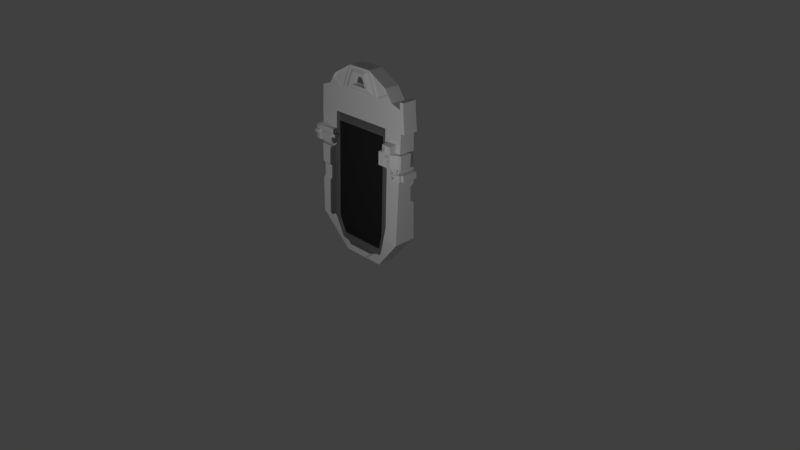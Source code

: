# Source: Phone.blend  (saved by Blender 2.78.0; exported with 4.5.12 LTS)
import bpy
from mathutils import Matrix  # noqa: F401  (used for matrix-valued properties, if any)

bpy.ops.wm.read_factory_settings(use_empty=True)
scene = bpy.context.scene
scene.name = 'Scene'

# ---- collections
col_collection_1 = bpy.data.collections.new('Collection 1'); scene.collection.children.link(col_collection_1)

# ---- materials (node trees are filled in below, after node groups)
mat_material_004 = bpy.data.materials.new('Material.004')
mat_material_004.alpha_threshold = 0.0
mat_material_004.use_transparent_shadow = False
mat_material_004.roughness = 0.5
mat_material_005 = bpy.data.materials.new('Material.005')
mat_material_005.alpha_threshold = 0.0
mat_material_005.use_transparent_shadow = False
mat_material_005.diffuse_color = (0.1626, 0.1626, 0.1626, 1.0)
mat_material_005.roughness = 0.5
mat_material_006 = bpy.data.materials.new('Material.006')
mat_material_006.alpha_threshold = 0.0
mat_material_006.use_transparent_shadow = False
mat_material_006.diffuse_color = (0.05222, 0.05222, 0.05222, 1.0)
mat_material_006.roughness = 0.5
mat_material_001 = bpy.data.materials.new('Material.001')
mat_material_001.alpha_threshold = 0.0
mat_material_001.use_transparent_shadow = False
mat_material_001.roughness = 0.5
mat_material_002 = bpy.data.materials.new('Material.002')
mat_material_002.alpha_threshold = 0.0
mat_material_002.use_transparent_shadow = False
mat_material_002.diffuse_color = (0.02365, 0.02365, 0.02365, 1.0)
mat_material_002.roughness = 0.5
mat_material_003 = bpy.data.materials.new('Material.003')
mat_material_003.alpha_threshold = 0.0
mat_material_003.use_transparent_shadow = False
mat_material_003.diffuse_color = (0.1734, 0.1734, 0.1734, 1.0)
mat_material_003.roughness = 0.5

# ---- material node trees

# ---- world
world_world = bpy.data.worlds.new('World'); scene.world = world_world
world_world.color = (0.05088, 0.05088, 0.05088)
world_world.use_sun_shadow = False
world_world.sun_shadow_jitter_overblur = 0.0
world_world.cycles.sampling_method = 'MANUAL'

# ---- cameras
cam_camera = bpy.data.cameras.new('Camera')
cam_camera.clip_end = 100.0
cam_camera.lens = 35.0
cam_camera.sensor_width = 32.0
cam_camera.sensor_height = 18.0
cam_camera.ortho_scale = 7.314
cam_camera.dof.focus_distance = 0.0
cam_camera.dof.aperture_fstop = 128.0

# ---- lights
light_lamp = bpy.data.lights.new('Lamp', 'POINT')
light_lamp.transmission_factor = 0.0
light_lamp.cutoff_distance = 30.0
light_lamp.energy = 100.0
light_lamp.shadow_buffer_clip_start = 1.001
light_lamp.shadow_soft_size = 0.1
light_lamp.shadow_maximum_resolution = 0.006
light_lamp.use_absolute_resolution = True

# ---- meshes
me_cube_001 = bpy.data.meshes.new('Cube.001')
me_cube_001.from_pydata([(0.4377, 0.1, 1.846), (0.5474, 0.1, 2.175), (0.4377, -0.1, 1.846), (0.5474, -0.1, 2.175), (-0.4377, -0.1, 1.846), (-0.5474, -0.1, 2.175), (-0.4377, 0.1, 1.846), (-0.5474, 0.1, 2.175), (0.1625, -0.1, 2.477), (-0.1625, -0.1, 2.477), (0.1625, 0.1, 2.477), (-0.1625, 0.1, 2.477), (0.4431, 0.1, 2.324), (0.4431, -0.1, 2.324), (-0.4431, -0.1, 2.324), (-0.4431, 0.1, 2.324), (0.3966, 0.03796, 1.846), (0.3966, -0.03796, 1.846), (-0.3966, -0.03796, 1.846), (-0.3966, 0.03796, 1.846), (0.3966, 0.03796, 0.8208), (0.3966, -0.03796, 0.8208), (-0.3966, -0.03796, 0.8208), (-0.3966, 0.03796, 0.8208), (0.4952, -0.1, 2.249), (0.3001, -0.1, 2.161), (0.3001, 0.1, 2.161), (0.4952, 0.1, 2.249), (-0.4952, -0.1, 2.249), (-0.4952, 0.1, 2.249), (-0.3001, 0.1, 2.161), (-0.3001, -0.1, 2.161), (0.132, -0.1, 2.447), (-0.132, -0.1, 2.447), (0.2437, -0.1, 2.191), (-0.2437, -0.1, 2.191), (0.09649, -0.1242, 2.412), (-0.09649, -0.1242, 2.412), (0.1782, -0.1242, 2.225), (-0.1782, -0.1242, 2.225), (0.06686, -0.1242, 2.384), (-0.06686, -0.1242, 2.384), (0.1235, -0.1242, 2.254), (-0.1235, -0.1242, 2.254), (0.05472, -0.04333, 2.372), (-0.05472, -0.04333, 2.372), (0.101, -0.04333, 2.266), (-0.101, -0.04333, 2.266), (0.03485, -0.08905, 2.353), (-0.03485, -0.08905, 2.353), (0.06436, -0.08905, 2.285), (-0.06436, -0.08905, 2.285), (0.2119, -0.08568, 2.431), (0.4187, -0.08568, 2.318), (-0.2119, -0.08568, 2.431), (-0.4187, -0.08568, 2.318), (0.4571, -0.08568, 2.263), (-0.4571, -0.08568, 2.263), (0.3133, -0.08568, 2.198), (-0.3133, -0.08568, 2.198)], [], [(4, 5, 7, 6), (0, 2, 17, 16), (2, 0, 1, 3), (9, 11, 15, 14), (9, 8, 10, 11), (8, 13, 12, 10), (8, 25, 58, 52), (27, 26, 10, 12), (29, 28, 14, 15), (24, 27, 12, 13), (26, 30, 11, 10), (9, 31, 35, 33), (30, 29, 15, 11), (31, 9, 54, 59), (19, 16, 20, 23), (4, 6, 19, 18), (6, 0, 16, 19), (2, 4, 18, 17), (22, 23, 20, 21), (17, 18, 22, 21), (18, 19, 23, 22), (16, 17, 21, 20), (5, 4, 31, 28), (6, 7, 29, 30), (4, 2, 25, 31), (0, 6, 30, 26), (3, 1, 27, 24), (7, 5, 28, 29), (1, 0, 26, 27), (2, 3, 24, 25), (33, 35, 39, 37), (25, 8, 32, 34), (8, 9, 33, 32), (31, 25, 34, 35), (39, 38, 42, 43), (32, 33, 37, 36), (35, 34, 38, 39), (34, 32, 36, 38), (41, 43, 47, 45), (38, 36, 40, 42), (37, 39, 43, 41), (36, 37, 41, 40), (44, 45, 49, 48), (40, 41, 45, 44), (43, 42, 46, 47), (42, 40, 44, 46), (51, 50, 48, 49), (47, 46, 50, 51), (46, 44, 48, 50), (45, 47, 51, 49), (58, 56, 53, 52), (57, 59, 54, 55), (28, 31, 59, 57), (9, 14, 55, 54), (25, 24, 56, 58), (13, 8, 52, 53), (14, 28, 57, 55), (24, 13, 53, 56)])
me_cube_001.polygons.foreach_set('material_index', [0, 0, 0, 0, 0, 0, 0, 0, 0, 0, 0, 0, 0, 0, 2, 0, 0, 0, 0, 2, 2, 2, 0, 0, 0, 0, 0, 0, 0, 0, 0, 0, 0, 0, 0, 0, 0, 0, 0, 0, 0, 0, 0, 0, 0, 0, 1, 0, 0, 0, 0, 0, 0, 0, 0, 0, 0, 0])
_uv = me_cube_001.uv_layers.new(name='UVMap')
_uv.uv.foreach_set('vector', [0.2362, 0.4807, 0.2317, 0.6941, 0.1046, 0.6922, 0.1091, 0.4788, -0.1539, 0.4788, -0.02697, 0.4788, -0.06636, 0.5042, -0.1146, 0.5042, 0.1046, 0.7658, -0.02244, 0.7677, -0.02697, 0.5543, 0.1001, 0.5524, 0.9826, 0.01923, 0.8561, 0.01923, 0.8671, -0.1539, 0.9937, -0.1539, 0.9826, 0.01923, 0.9826, 0.2199, 0.8561, 0.2199, 0.8561, 0.01923, 0.9826, 0.2199, 0.9937, 0.3931, 0.8671, 0.3931, 0.8561, 0.2199, 0.7527, 0.9164, 0.9533, 1.001, 0.9293, 1.009, 0.7814, 0.9468, 0.4958, 0.5104, 0.5519, 0.6308, 0.3511, 0.7157, 0.4485, 0.5425, 0.1069, 0.729, 0.2339, 0.7309, 0.2362, 0.7677, 0.1091, 0.7658, 0.1024, 0.5156, -0.0247, 0.5175, -0.02244, 0.4807, 0.1046, 0.4788, 0.5519, 0.6308, 0.5519, 1.001, 0.3511, 0.9164, 0.3511, 0.7157, 0.7527, 0.7157, 0.9533, 0.6308, 0.9345, 0.6656, 0.7716, 0.7346, 0.5519, 1.001, 0.4958, 1.122, 0.4485, 1.09, 0.3511, 0.9164, 0.9533, 0.6308, 0.7527, 0.7157, 0.7814, 0.6853, 0.9293, 0.6227, -0.1539, -0.1539, 0.3511, -0.1539, 0.3511, 0.4788, -0.1539, 0.4788, -0.02697, 1.019, -0.1539, 1.019, -0.1146, 0.9937, -0.06636, 0.9937, -0.1539, 1.019, -0.1539, 0.4788, -0.1146, 0.5042, -0.1146, 0.9937, -0.02697, 0.4788, -0.02697, 1.019, -0.06636, 0.9937, -0.06636, 0.5042, 0.2362, 0.4788, 0.2844, 0.4788, 0.2844, 0.9683, 0.2362, 0.9683, 0.3511, -0.1539, 0.8561, -0.1539, 0.8561, 0.4782, 0.3511, 0.4782, 1.042, 0.4609, 0.9937, 0.4601, 0.9937, -0.1539, 1.042, -0.1532, 1.09, 0.4601, 1.042, 0.4609, 1.042, -0.1532, 1.09, -0.1539, 0.9446, 0.4782, 1.154, 0.5459, 0.9533, 0.6308, 0.8973, 0.5104, 0.7527, 1.086, 0.5432, 1.154, 0.4958, 1.122, 0.5519, 1.001, 1.154, 0.5459, 1.154, 1.086, 0.9533, 1.001, 0.9533, 0.6308, 0.7527, 0.5459, 0.7527, 1.086, 0.5519, 1.001, 0.5519, 0.6308, 0.1001, 0.5524, -0.02697, 0.5543, -0.0247, 0.5175, 0.1024, 0.5156, 0.1046, 0.6922, 0.2317, 0.6941, 0.2339, 0.7309, 0.1069, 0.729, 0.5432, 0.4782, 0.7527, 0.5459, 0.5519, 0.6308, 0.4958, 0.5104, 1.154, 1.086, 0.9446, 1.154, 0.8973, 1.122, 0.9533, 1.001, 0.7716, 0.7346, 0.9345, 0.6656, 0.9132, 0.7061, 0.7941, 0.7565, 0.9533, 1.001, 0.7527, 0.9164, 0.7716, 0.8975, 0.9345, 0.9665, 0.7527, 0.9164, 0.7527, 0.7157, 0.7716, 0.7346, 0.7716, 0.8975, 0.9533, 0.6308, 0.9533, 1.001, 0.9345, 0.9665, 0.9345, 0.6656, 0.9132, 0.7061, 0.9132, 0.926, 0.8949, 0.8923, 0.8949, 0.7398, 0.7716, 0.8975, 0.7716, 0.7346, 0.7941, 0.7565, 0.7941, 0.8756, 0.9345, 0.6656, 0.9345, 0.9665, 0.9132, 0.926, 0.9132, 0.7061, 0.9345, 0.9665, 0.7716, 0.8975, 0.7941, 0.8756, 0.9132, 0.926, 0.3365, 0.6312, 0.3365, 0.7173, 0.2844, 0.7064, 0.2844, 0.6359, 0.9132, 0.926, 0.7941, 0.8756, 0.8124, 0.8573, 0.8949, 0.8923, 0.7941, 0.7565, 0.9132, 0.7061, 0.8949, 0.7398, 0.8124, 0.7748, 0.7941, 0.8756, 0.7941, 0.7565, 0.8124, 0.7748, 0.8124, 0.8573, 0.09795, 0.8353, 0.09795, 0.7677, 0.1283, 0.78, 0.1283, 0.823, -0.02697, 0.8503, -0.02697, 0.7677, 0.02496, 0.7752, 0.02496, 0.8428, 0.3364, 0.4788, 0.3364, 0.6312, 0.2844, 0.6173, 0.2844, 0.4926, 0.3365, 0.7173, 0.3365, 0.8035, 0.2844, 0.7988, 0.2844, 0.7283, 0.09795, 0.7677, 0.09795, 0.8472, 0.05493, 0.8289, 0.05493, 0.7859, 0.05493, 0.7677, 0.05493, 0.8924, 0.02496, 0.8698, 0.02496, 0.7904, 0.1586, 0.7677, 0.1586, 0.8245, 0.1283, 0.8114, 0.1283, 0.7753, 0.2058, 0.8245, 0.2058, 0.7677, 0.2362, 0.7753, 0.2362, 0.8114, 0.9293, 1.009, 0.888, 1.098, 0.8531, 1.074, 0.7814, 0.9468, 0.888, 0.5339, 0.9293, 0.6227, 0.7814, 0.6853, 0.8531, 0.5576, 0.8973, 0.5104, 0.9533, 0.6308, 0.9293, 0.6227, 0.888, 0.5339, 0.7527, 0.7157, 0.85, 0.5425, 0.8531, 0.5576, 0.7814, 0.6853, 0.9533, 1.001, 0.8973, 1.122, 0.888, 1.098, 0.9293, 1.009, 0.85, 1.09, 0.7527, 0.9164, 0.7814, 0.9468, 0.8531, 1.074, 0.85, 0.5425, 0.8973, 0.5104, 0.888, 0.5339, 0.8531, 0.5576, 0.8973, 1.122, 0.85, 1.09, 0.8531, 1.074, 0.888, 1.098])
me_cube_001.materials.append(mat_material_004)
me_cube_001.materials.append(mat_material_005)
me_cube_001.materials.append(mat_material_006)
me_cube_001.use_remesh_preserve_volume = False
me_cube_001.use_remesh_preserve_attributes = False
me_cube_001.use_mirror_vertex_groups = False
me_cube_001.update()
me_cube = bpy.data.meshes.new('Cube')
me_cube.from_pydata([(-0.3, -0.1, 0.0), (-0.7, -0.1, 1.846), (-0.3, 0.1, 0.0), (-0.7, 0.1, 1.846), (0.3, -0.1, 0.0), (0.7, -0.1, 1.846), (0.3, 0.1, 0.0), (0.7, 0.1, 1.846), (-0.6617, -0.1483, 0.4176), (-0.6617, 0.1483, 0.4176), (0.6617, 0.1483, 0.4176), (0.6617, -0.1483, 0.4176), (-0.6796, -0.09708, 2.129), (-0.6796, 0.09708, 2.129), (0.6796, -0.09708, 2.129), (0.6796, 0.09708, 2.129), (-0.15, 0.1, 0.0), (-0.15, -0.1, 0.0), (0.4377, 0.1, 1.846), (0.15, -0.1, 0.0), (0.4379, 0.1483, 0.4176), (0.5474, 0.1, 2.175), (0.15, 0.1, 0.0), (0.4377, -0.1, 1.846), (0.4379, -0.1483, 0.4176), (0.5474, -0.1, 2.175), (-0.4377, -0.1, 1.846), (-0.4379, -0.1483, 0.4176), (-0.5474, -0.1, 2.175), (-0.4377, 0.1, 1.846), (-0.4379, 0.1483, 0.4176), (-0.5474, 0.1, 2.175), (0.3529, -0.1242, 0.1666), (0.3529, 0.1242, 0.1666), (-0.3529, 0.1242, 0.1666), (-0.3529, -0.1242, 0.1666), (0.4117, -0.05358, 1.784), (-0.4117, -0.05358, 1.784), (0.4119, -0.09902, 0.4409), (-0.4119, -0.09902, 0.4409), (0.3319, -0.0763, 0.2048), (-0.3319, -0.0763, 0.2048), (0.3903, -0.09111, 1.734), (-0.3903, -0.09111, 1.734), (0.3905, -0.1342, 0.4601), (-0.3905, -0.1342, 0.4601), (0.3146, -0.1126, 0.2363), (-0.3146, -0.1126, 0.2363), (-0.6934, -0.1083, 1.625), (-0.6934, 0.1083, 1.599), (0.6934, 0.1083, 1.599), (0.6934, -0.1083, 1.599), (0.4377, -0.1083, 1.599), (0.4377, 0.1083, 1.599), (-0.4377, 0.1083, 1.599), (-0.4377, -0.1083, 1.599), (0.4118, -0.06143, 1.552), (-0.4118, -0.06143, 1.552), (0.3903, -0.09855, 1.514), (-0.3903, -0.09855, 1.514), (-0.6889, 0.114, 1.431), (0.6889, 0.114, 1.431), (0.6889, -0.114, 1.431), (0.4378, -0.114, 1.431), (0.4378, 0.114, 1.431), (-0.4378, 0.114, 1.431), (-0.4378, -0.114, 1.431), (0.4118, -0.06679, 1.394), (-0.4118, -0.06679, 1.394), (0.3903, -0.1036, 1.363), (-0.3903, -0.1036, 1.363), (-0.6889, -0.114, 1.431), (-0.6889, -0.1743, 1.431), (-0.6934, -0.1686, 1.599), (0.6934, -0.1513, 1.599), (0.4377, -0.2083, 1.599), (-0.4377, -0.1686, 1.599), (0.6889, -0.157, 1.431), (0.4378, -0.214, 1.431), (-0.4378, -0.1743, 1.431), (-0.7577, -0.05655, 1.422), (-0.7627, -0.05027, 1.633), (0.7627, -0.1031, 1.607), (0.7577, -0.1093, 1.422), (-0.7577, -0.1665, 1.422), (-0.7627, -0.1603, 1.607), (0.7627, -0.1561, 1.607), (0.7577, -0.1623, 1.422), (-0.6889, -0.01405, 1.431), (-0.6934, -0.008344, 1.625), (0.6934, -0.008344, 1.599), (0.6889, -0.01405, 1.431), (-0.7577, 0.04345, 1.422), (-0.7627, 0.04973, 1.633), (0.7627, -0.003059, 1.607), (0.7577, -0.00933, 1.422), (0.5656, -0.1083, 1.599), (0.5633, -0.114, 1.431), (0.5656, -0.2083, 1.599), (0.5633, -0.214, 1.431), (0.6295, -0.1083, 1.599), (0.6261, -0.114, 1.431), (0.6295, -0.2083, 1.599), (0.6261, -0.214, 1.431), (0.5017, -0.1083, 1.599), (0.5005, -0.114, 1.431), (0.5017, -0.2083, 1.599), (0.5005, -0.214, 1.431), (0.6295, -0.1083, 1.699), (0.5656, -0.1083, 1.699), (0.6295, -0.2083, 1.699), (0.5656, -0.2083, 1.699), (0.5017, -0.1083, 1.699), (0.5017, -0.2083, 1.699), (0.6195, -0.2518, 1.574), (0.5747, -0.2518, 1.574), (0.6171, -0.2557, 1.456), (0.5732, -0.2557, 1.456), (-0.4378, -0.1112, 1.515), (-0.6911, -0.1714, 1.515), (-0.4378, -0.1714, 1.515), (-0.7602, -0.05341, 1.528), (-0.7602, -0.1634, 1.515), (-0.6922, -0.17, 1.557), (-0.7615, -0.05184, 1.58), (-0.7615, -0.1618, 1.561), (-0.4378, -0.1098, 1.557), (-0.4378, -0.17, 1.557), (-0.6911, -0.2026, 1.515), (-0.7602, -0.1946, 1.515), (-0.6922, -0.2012, 1.557), (-0.7615, -0.193, 1.561), (-0.4042, -0.1098, 1.557), (-0.4042, -0.1112, 1.515), (-0.4042, -0.17, 1.557), (-0.4042, -0.1714, 1.515), (-0.4377, -0.1083, 1.623), (-0.6934, -0.1083, 1.649), (-0.4377, -0.1686, 1.623), (-0.6934, -0.1686, 1.623), (-0.4526, -0.1566, 1.513), (-0.4526, -0.1592, 1.439), (-0.6743, -0.1592, 1.439), (-0.6763, -0.1566, 1.513), (-0.4526, -0.1554, 1.55), (-0.6773, -0.1554, 1.55), (-0.4659, -0.1735, 1.512), (-0.4659, -0.1757, 1.446), (-0.6611, -0.1757, 1.446), (-0.6629, -0.1735, 1.512), (-0.4659, -0.1724, 1.544), (-0.6638, -0.1724, 1.544), (0.5546, -0.2083, 1.616), (0.5546, -0.2083, 1.682), (0.5126, -0.2083, 1.616), (0.5126, -0.2083, 1.682), (0.5546, -0.2208, 1.616), (0.5546, -0.2208, 1.682), (0.5126, -0.2208, 1.616), (0.5126, -0.2208, 1.682), (0.5477, -0.2208, 1.627), (0.5477, -0.2208, 1.671), (0.5195, -0.2208, 1.627), (0.5195, -0.2208, 1.671), (0.5477, -0.1647, 1.627), (0.5477, -0.1647, 1.671), (0.5195, -0.1647, 1.627), (0.5195, -0.1647, 1.671), (-0.4754, -0.1469, 0.4603), (-0.6285, -0.1469, 0.4603), (-0.4753, -0.1155, 1.388), (-0.6471, -0.1155, 1.388), (-0.4754, -0.1974, 0.4603), (-0.6285, -0.1974, 0.4603), (-0.4753, -0.166, 1.388), (-0.6471, -0.166, 1.388), (-0.5112, -0.1974, 0.4908), (-0.5967, -0.1974, 0.4908), (-0.5112, -0.166, 1.357), (-0.6071, -0.166, 1.357), (-0.6753, 0.1312, 0.924), (0.6753, 0.1312, 0.924), (0.6753, -0.1312, 0.924), (0.4378, 0.1312, 0.924), (-0.4378, 0.1312, 0.924), (-0.4378, -0.1312, 0.924), (-0.4118, -0.08291, 0.9173), (-0.3904, -0.1189, 0.9117), (-0.6753, -0.1312, 0.924), (-0.4753, -0.1312, 0.924), (-0.6378, -0.1312, 0.924), (-0.4753, -0.1817, 0.924), (-0.6378, -0.1817, 0.924), (-0.5112, -0.1817, 0.924), (-0.6019, -0.1817, 0.924), (-0.6821, -0.1226, 1.177), (-0.6424, -0.1233, 1.156), (-0.6424, -0.1738, 1.156), (-0.6045, -0.1738, 1.141), (-0.6821, 0.1226, 1.177), (0.6821, 0.1226, 1.177), (0.6821, -0.1226, 1.177), (0.4378, 0.1226, 1.177), (-0.4378, 0.1226, 1.177), (-0.4378, -0.1226, 1.177), (-0.4118, -0.07485, 1.155), (-0.3904, -0.1113, 1.137), (-0.4753, -0.1233, 1.156), (-0.4753, -0.1738, 1.156), (-0.5112, -0.1738, 1.141), (-0.6821, 0.07206, 1.142), (-0.6753, 0.07836, 0.9554), (0.6821, 0.07206, 1.142), (0.6753, 0.07836, 0.9554), (0.6821, -0.1084, 1.142), (0.6753, -0.1147, 0.9554), (0.4378, 0.07206, 1.142), (0.4378, 0.07836, 0.9554), (-0.4378, 0.07206, 1.142), (-0.4378, 0.07836, 0.9554), (-0.4378, -0.1084, 1.142), (-0.4378, -0.1147, 0.9554), (-0.4118, -0.07327, 1.126), (-0.4118, -0.07919, 0.9504), (-0.3904, -0.1001, 1.112), (-0.3904, -0.1057, 0.9463), (-0.4753, -0.1089, 1.126), (-0.4753, -0.1147, 0.9554), (-0.4753, -0.1461, 1.126), (-0.4753, -0.1519, 0.9554), (-0.5112, -0.1461, 1.115), (-0.5112, -0.1519, 0.9554), (-0.6019, -0.1519, 0.9554), (-0.6378, -0.1147, 0.9554), (-0.6378, -0.1519, 0.9554), (-0.6753, -0.1147, 0.9554), (-0.6821, -0.1084, 1.142), (-0.6424, -0.1089, 1.126), (-0.6424, -0.1461, 1.126), (-0.6045, -0.1461, 1.115), (0.6528, -0.1295, 0.9735), (0.6427, -0.1423, 0.5941), (0.4751, -0.1423, 0.5941), (0.475, -0.1167, 1.353), (0.522, -0.1167, 1.353), (0.616, -0.1167, 1.353), (0.569, -0.1167, 1.353), (0.663, -0.1167, 1.353), (0.6579, -0.1231, 1.163), (0.6889, -0.1464, 1.431), (0.6261, -0.1464, 1.431), (0.5633, -0.1464, 1.431), (0.5005, -0.1464, 1.431), (0.663, -0.149, 1.353), (0.616, -0.149, 1.353), (0.569, -0.149, 1.353), (0.522, -0.149, 1.353), (0.569, -0.1167, 1.269), (0.522, -0.1167, 1.269), (0.569, -0.149, 1.269), (0.522, -0.149, 1.269), (0.6903, -0.149, 1.353), (0.6903, -0.1167, 1.353), (0.6903, -0.149, 1.269), (0.6903, -0.1167, 1.269), (0.7264, -0.149, 1.353), (0.7264, -0.1167, 1.353), (0.7264, -0.149, 1.269), (0.7264, -0.1167, 1.269), (0.6903, 0.09046, 1.269), (0.6903, 0.09046, 1.353), (0.7264, 0.09046, 1.269), (0.7264, 0.09046, 1.353), (0.7595, -0.1167, 1.269), (0.7595, -0.1167, 1.353), (0.7595, 0.09046, 1.269), (0.7595, 0.09046, 1.353), (0.5873, -0.1729, 1.34), (0.5873, -0.1729, 1.282), (0.6719, -0.1729, 1.34), (0.6719, -0.1729, 1.282), (0.6077, -0.1729, 1.326), (0.6077, -0.1729, 1.296), (0.6515, -0.1729, 1.326), (0.6515, -0.1729, 1.296), (0.6077, -0.129, 1.326), (0.6077, -0.129, 1.296), (0.6515, -0.129, 1.326), (0.6515, -0.129, 1.296), (0.7532, 0.1, 1.846), (0.7532, -0.1, 1.846), (0.7328, 0.09708, 2.129), (0.7328, -0.09708, 2.129), (0.6796, 0.09708, 2.22), (0.6796, -0.09708, 2.22), (0.7328, 0.09708, 2.22), (0.7328, -0.09708, 2.22), (0.2482, -0.1206, 0.1419), (0.1055, -0.1036, 0.02471), (-0.2482, -0.1206, 0.1419), (-0.1055, -0.1036, 0.02471), (0.1838, -0.1512, 0.1267), (0.07811, -0.1387, 0.03993), (-0.1838, -0.1512, 0.1267), (-0.07811, -0.1387, 0.03993)], [], [(48, 1, 3, 49), (53, 18, 7, 50), (50, 7, 5, 51), (55, 26, 1, 48), (22, 6, 4, 19), (29, 3, 13, 31), (17, 35, 27, 8, 0), (6, 10, 11, 4), (22, 33, 20, 10, 6), (0, 8, 9, 2), (31, 13, 12, 28), (5, 7, 289, 290), (3, 1, 12, 13), (23, 5, 14, 25), (26, 29, 31, 28), (30, 20, 33, 34), (26, 23, 18, 29), (51, 5, 23, 52, 104, 96, 100), (7, 18, 21, 15), (4, 11, 24, 32, 19), (15, 21, 25, 14), (49, 3, 29, 54), (2, 16, 17, 0), (2, 9, 30, 34, 16), (1, 26, 28, 12), (23, 25, 21, 18), (34, 33, 22, 16), (183, 20, 30, 184), (17, 19, 298, 300), (185, 27, 39, 186), (23, 26, 37, 36), (16, 22, 19, 17), (56, 36, 42, 58), (40, 38, 44, 46), (52, 23, 36, 56), (32, 24, 38, 40), (35, 32, 40, 41), (27, 35, 41, 39), (41, 40, 46, 47), (39, 41, 47, 45), (186, 39, 45, 187), (36, 37, 43, 42), (37, 57, 59, 43), (63, 52, 56, 67), (67, 56, 58, 69), (26, 55, 57, 37), (18, 53, 54, 29), (60, 49, 54, 65), (62, 51, 90, 91), (71, 66, 79, 72), (61, 50, 51, 62), (64, 53, 50, 61), (71, 48, 49, 60), (195, 71, 60, 199), (202, 64, 61, 200), (200, 61, 62, 201), (66, 71, 171, 170), (105, 244, 256, 252), (199, 60, 65, 203), (38, 67, 69, 44), (24, 63, 67, 38), (57, 68, 70, 59), (55, 126, 118, 66, 68, 57), (53, 64, 65, 54), (107, 106, 75, 78), (127, 76, 73, 123), (77, 62, 83, 87), (73, 76, 138, 139), (101, 62, 77, 103), (52, 63, 78, 75), (126, 55, 76, 127), (104, 52, 75, 106), (83, 82, 86, 87), (121, 80, 84, 122), (123, 73, 85, 125), (71, 72, 84, 80), (83, 62, 91, 95), (74, 77, 87, 86), (73, 48, 81, 85), (51, 74, 86, 82), (91, 90, 94, 95), (89, 88, 92, 93), (71, 80, 92, 88), (48, 71, 88, 89), (80, 121, 124, 81, 93, 92), (81, 48, 89, 93), (82, 83, 95, 94), (51, 82, 94, 90), (96, 104, 112, 109), (105, 97, 99, 107), (99, 103, 116, 117), (77, 74, 102, 103), (51, 100, 102, 74), (97, 101, 103, 99), (63, 105, 107, 78), (106, 98, 152, 154), (99, 98, 106, 107), (108, 109, 111, 110), (109, 112, 113, 111), (102, 100, 108, 110), (104, 106, 113, 112), (98, 102, 110, 111), (100, 96, 109, 108), (116, 114, 115, 117), (98, 99, 117, 115), (102, 98, 115, 114), (103, 102, 114, 116), (72, 119, 122, 84), (124, 121, 122, 125), (66, 118, 120, 79), (145, 143, 149, 151), (81, 124, 125, 85), (123, 125, 131, 130), (127, 120, 135, 134), (127, 123, 145, 144), (128, 130, 131, 129), (125, 122, 129, 131), (119, 123, 130, 128), (122, 119, 128, 129), (133, 132, 134, 135), (118, 126, 132, 133), (120, 118, 133, 135), (126, 127, 134, 132), (136, 137, 139, 138), (76, 55, 136, 138), (55, 48, 137, 136), (48, 73, 139, 137), (119, 72, 142, 143), (79, 120, 140, 141), (120, 127, 144, 140), (123, 119, 143, 145), (72, 79, 141, 142), (147, 146, 150, 151, 149, 148), (143, 142, 148, 149), (141, 140, 146, 147), (144, 145, 151, 150), (140, 144, 150, 146), (142, 141, 147, 148), (153, 155, 159, 157), (113, 106, 154, 155), (98, 111, 153, 152), (111, 113, 155, 153), (159, 158, 162, 163), (152, 153, 157, 156), (155, 154, 158, 159), (154, 152, 156, 158), (161, 163, 167, 165), (158, 156, 160, 162), (157, 159, 163, 161), (156, 157, 161, 160), (166, 164, 165, 167), (160, 161, 165, 164), (163, 162, 166, 167), (162, 160, 164, 166), (170, 171, 175, 174), (204, 66, 170, 207), (188, 8, 169, 190), (8, 27, 168, 169), (192, 173, 177, 194), (207, 170, 174, 208), (190, 169, 173, 192), (169, 168, 172, 173), (209, 178, 179, 198), (173, 172, 176, 177), (174, 175, 179, 178), (208, 174, 178, 209), (172, 191, 193, 176), (176, 193, 194, 177), (199, 203, 218, 210), (168, 189, 191, 172), (185, 186, 223, 221), (204, 207, 226, 220), (27, 185, 189, 168), (9, 180, 184, 30), (10, 181, 182, 11), (20, 183, 181, 10), (8, 188, 180, 9), (186, 187, 225, 223), (207, 208, 228, 226), (180, 188, 235, 211), (64, 202, 203, 65), (66, 204, 205, 68), (68, 205, 206, 70), (71, 195, 196, 171), (175, 197, 198, 179), (171, 196, 197, 175), (209, 198, 239, 230), (181, 183, 217, 213), (208, 209, 230, 228), (182, 181, 213, 215), (197, 196, 237, 238), (184, 180, 211, 219), (198, 197, 238, 239), (189, 185, 221, 227), (237, 233, 234, 238), (238, 234, 232, 239), (236, 235, 233, 237), (222, 223, 225, 224), (220, 221, 223, 222), (216, 217, 219, 218), (229, 228, 230, 231), (231, 230, 239, 232), (227, 226, 228, 229), (221, 220, 226, 227), (211, 210, 218, 219), (213, 212, 214, 215), (217, 216, 212, 213), (235, 236, 210, 211), (183, 184, 219, 217), (200, 201, 214, 212), (193, 191, 229, 231), (201, 182, 215, 214), (202, 200, 212, 216), (194, 193, 231, 232), (195, 199, 210, 236), (190, 192, 234, 233), (203, 202, 216, 218), (191, 189, 227, 229), (205, 204, 220, 222), (192, 194, 232, 234), (206, 205, 222, 224), (188, 190, 233, 235), (196, 195, 236, 237), (187, 206, 224, 225), (241, 240, 248, 247, 245, 246, 244, 243, 242), (105, 63, 243, 244), (63, 24, 242, 243), (11, 182, 240, 241), (201, 62, 247, 248), (24, 11, 241, 242), (182, 201, 248, 240), (101, 97, 246, 245), (247, 62, 249, 253), (251, 252, 256, 255), (249, 250, 254, 253), (245, 247, 253, 254), (62, 101, 250, 249), (246, 97, 251, 255), (97, 105, 252, 251), (101, 245, 254, 250), (259, 257, 264, 263), (258, 257, 259, 260), (255, 256, 260, 259), (244, 246, 257, 258), (256, 244, 258, 260), (261, 263, 267, 265), (246, 255, 261, 262), (261, 255, 277, 279), (257, 246, 262, 264), (266, 265, 267, 268), (262, 261, 265, 266), (268, 264, 269, 271), (263, 264, 268, 267), (269, 270, 272, 271), (271, 272, 276, 275), (264, 262, 270, 269), (262, 266, 272, 270), (274, 273, 275, 276), (266, 268, 273, 274), (272, 266, 274, 276), (268, 271, 275, 273), (279, 277, 281, 283), (263, 261, 279, 280), (255, 259, 278, 277), (259, 263, 280, 278), (282, 284, 288, 286), (280, 279, 283, 284), (278, 280, 284, 282), (277, 278, 282, 281), (285, 286, 288, 287), (281, 282, 286, 285), (283, 281, 285, 287), (284, 283, 287, 288), (290, 289, 291, 292), (14, 5, 290, 292), (292, 291, 295, 296), (7, 15, 291, 289), (293, 294, 296, 295), (15, 14, 294, 293), (14, 292, 296, 294), (291, 15, 293, 295), (298, 297, 301, 302), (19, 32, 297, 298), (32, 35, 299, 297), (35, 17, 300, 299), (301, 303, 304, 302), (300, 298, 302, 304), (299, 300, 304, 303), (297, 299, 303, 301), (58, 42, 43, 59, 70, 206, 187, 45, 47, 46, 44, 69)])
me_cube.polygons.foreach_set('material_index', [0, 0, 0, 0, 0, 0, 0, 0, 0, 0, 0, 0, 0, 0, 0, 0, 0, 0, 0, 0, 0, 0, 0, 0, 0, 0, 0, 0, 0, 2, 2, 0, 2, 2, 2, 2, 2, 2, 2, 2, 2, 2, 2, 2, 2, 2, 0, 0, 0, 0, 0, 0, 0, 0, 0, 0, 0, 0, 0, 2, 2, 2, 2, 0, 0, 0, 0, 0, 0, 2, 2, 0, 0, 0, 0, 0, 0, 0, 0, 0, 0, 0, 0, 0, 0, 0, 0, 0, 0, 0, 0, 0, 0, 0, 0, 0, 0, 0, 0, 0, 0, 0, 0, 0, 0, 0, 0, 0, 0, 2, 0, 0, 0, 0, 0, 0, 0, 0, 0, 2, 2, 2, 2, 0, 2, 0, 0, 0, 2, 0, 0, 0, 0, 0, 2, 0, 0, 0, 0, 0, 0, 0, 0, 0, 0, 0, 0, 0, 0, 0, 0, 0, 0, 0, 0, 2, 0, 0, 0, 2, 0, 0, 0, 0, 0, 2, 2, 0, 0, 2, 2, 2, 2, 0, 0, 0, 0, 2, 2, 0, 0, 2, 2, 0, 0, 0, 0, 0, 2, 0, 0, 0, 0, 2, 0, 0, 0, 2, 2, 0, 2, 0, 2, 2, 0, 0, 0, 0, 0, 0, 2, 0, 0, 0, 0, 0, 0, 2, 2, 0, 2, 0, 0, 1, 0, 0, 2, 0, 0, 0, 0, 0, 0, 0, 0, 0, 0, 0, 0, 0, 0, 0, 0, 0, 0, 0, 0, 0, 0, 0, 0, 0, 0, 0, 0, 0, 0, 0, 0, 0, 0, 0, 0, 0, 0, 0, 0, 0, 0, 0, 0, 0, 0, 0, 0, 0, 0, 0, 0, 0, 0, 0, 0, 2, 0, 0, 0, 0, 2, 1])
_uv = me_cube.uv_layers.new(name='UVMap')
_uv.uv.foreach_set('vector', [0.9562, -0.1599, 0.9613, -0.2875, 1.075, -0.2875, 1.079, -0.145, 0.6871, -0.2648, 0.5462, -0.2686, 0.5503, -0.4201, 0.691, -0.4125, 1.249, 0.4684, 1.245, 0.6108, 1.131, 0.6108, 1.126, 0.4684, 1.376, 0.7791, 1.376, 0.9216, 1.226, 0.9216, 1.23, 0.794, 1.383, -0.1909, 1.383, -0.1042, 1.269, -0.1042, 1.269, -0.1909, 0.5328, 0.2369, 0.5288, 0.3884, 0.3676, 0.3722, 0.3432, 0.2952, 0.02838, 0.3755, 0.1442, 0.2793, 0.1927, 0.1345, 0.3205, 0.1345, 0.1141, 0.3755, 1.224, -0.4509, 1.269, -0.2137, 1.1, -0.2137, 1.11, -0.4509, 0.8639, 0.6919, 0.7687, 0.5747, 0.6254, 0.5255, 0.6254, 0.3962, 0.8639, 0.6052, 0.9375, 0.7791, 0.9317, 0.5376, 1.1, 0.5376, 1.051, 0.7791, -0.3747, 1.305, -0.2992, 1.308, -0.2992, 1.42, -0.3747, 1.421, 0.9272, 1.301, 0.9272, 1.416, 0.8968, 1.416, 0.8968, 1.301, 1.075, -0.2875, 0.9613, -0.2875, 0.9618, -0.4509, 1.072, -0.4509, 1.112, 0.9954, 0.9621, 0.9954, 0.9738, 0.8321, 1.049, 0.8054, 0.4605, 1.172, 0.5743, 1.169, 0.5743, 1.36, 0.4605, 1.363, 0.6254, 1.031, 0.6254, 0.5255, 0.7687, 0.5747, 0.7687, 0.9824, 1.226, 0.7791, 1.226, 1.285, 1.112, 1.285, 1.112, 0.7791, 0.9659, 1.138, 0.9621, 0.9954, 1.112, 0.9954, 1.112, 1.138, 1.075, 1.138, 1.039, 1.138, 1.002, 1.138, 0.5503, -0.4201, 0.5462, -0.2686, 0.36, -0.3371, 0.3885, -0.4127, -0.2287, 0.3755, -0.4354, 0.1345, -0.3076, 0.1345, -0.259, 0.2793, -0.143, 0.3755, -0.2992, 1.308, -0.2238, 1.305, -0.2238, 1.421, -0.2992, 1.42, 0.6697, 0.3884, 0.5288, 0.3884, 0.5328, 0.2369, 0.6736, 0.2408, 1.383, -0.4509, 1.383, -0.3642, 1.269, -0.3642, 1.269, -0.4509, 0.8639, 0.9519, 0.6254, 1.161, 0.6254, 1.031, 0.7687, 0.9824, 0.8639, 0.8652, 1.226, 0.9216, 1.376, 0.9216, 1.313, 1.112, 1.238, 1.085, 0.6878, 1.173, 0.6878, 1.363, 0.5743, 1.359, 0.5743, 1.169, 0.7687, 0.9824, 0.7687, 0.5747, 0.8639, 0.6919, 0.8639, 0.8652, 0.3361, 0.5256, 0.6254, 0.5255, 0.6254, 1.031, 0.3361, 1.031, 0.02838, 0.3755, -0.143, 0.3755, -0.1176, 0.3612, 0.002948, 0.3612, 0.274, 0.8138, 0.2671, 0.5212, 0.2963, 0.5347, 0.3027, 0.8099, -0.4509, 0.3755, 0.04919, 0.3755, 0.03449, 0.4108, -0.4359, 0.4108, 1.383, -0.3642, 1.383, -0.1909, 1.269, -0.1909, 1.269, -0.3642, 0.8948, 1.166, 0.8968, 1.3, 0.8749, 1.27, 0.873, 1.143, 0.8968, 0.3884, 0.8852, 0.5236, 0.8639, 0.5345, 0.8749, 0.4063, 0.1084, 0.5181, 0.1118, 0.3755, 0.1401, 0.4108, 0.1368, 0.5448, 0.1118, 1.346, 0.09174, 1.201, 0.1212, 1.187, 0.1401, 1.323, 1.347, 0.3554, 1.347, 0.7631, 1.319, 0.751, 1.319, 0.3675, 0.2671, 0.5212, 0.2864, 0.3755, 0.3145, 0.3977, 0.2963, 0.5347, 1.443, -0.1042, 1.443, 0.2793, 1.421, 0.2693, 1.421, -0.09425, 0.9182, 1.165, 0.929, 1.301, 0.9069, 1.283, 0.8968, 1.154, 0.922, 0.8895, 0.9182, 1.165, 0.8968, 1.154, 0.9004, 0.8932, -0.4359, 0.4108, 0.03449, 0.4108, 0.02213, 0.4403, -0.4237, 0.4403, 0.929, 0.3884, 0.9271, 0.5225, 0.9052, 0.5453, 0.9069, 0.4182, 0.106, 0.6155, 0.1084, 0.5181, 0.1368, 0.5448, 0.1346, 0.6365, 0.8934, 1.074, 0.8948, 1.166, 0.873, 1.143, 0.8717, 1.057, 0.2864, 1.346, 0.2831, 1.204, 0.3113, 1.177, 0.3145, 1.311, 0.5462, -0.2686, 0.6871, -0.2648, 0.6736, 0.2408, 0.5328, 0.2369, 0.766, 0.3884, 0.6697, 0.3884, 0.6736, 0.2408, 0.7699, 0.2434, 0.7358, 1.408, 0.7358, 1.311, 0.7925, 1.309, 0.7925, 1.407, 0.3704, 1.208, 0.3704, 1.353, 0.3361, 1.353, 0.3361, 1.208, 1.252, 0.3711, 1.249, 0.4684, 1.126, 0.4684, 1.122, 0.3711, 0.7833, -0.2622, 0.6871, -0.2648, 0.691, -0.4125, 0.7872, -0.4072, 0.9527, -0.04761, 0.9562, -0.1599, 1.079, -0.145, 1.082, -0.04761, 0.9475, 0.0987, 0.9527, -0.04761, 1.082, -0.04761, 1.087, 0.0987, 0.9279, -0.2583, 0.7833, -0.2622, 0.7872, -0.4072, 0.9317, -0.3994, 1.256, 0.2249, 1.252, 0.3711, 1.122, 0.3711, 1.117, 0.2249, 0.1927, -0.4509, 0.3361, -0.4509, 0.3122, -0.4262, 0.2141, -0.4262, 0.3361, 1.075, 0.3347, 1.12, 0.3163, 1.12, 0.3178, 1.075, 0.9107, 0.3884, 0.766, 0.3884, 0.7699, 0.2434, 0.9145, 0.2473, 0.8852, 0.5236, 0.8934, 1.074, 0.8717, 1.057, 0.8639, 0.5345, 0.09174, 1.201, 0.106, 0.6155, 0.1346, 0.6365, 0.1212, 1.187, 0.9271, 0.5225, 0.9258, 0.6142, 0.904, 0.6322, 0.9052, 0.5453, 0.2831, 1.204, 0.2825, 1.18, 0.282, 1.155, 0.2808, 1.106, 0.3092, 1.085, 0.3113, 1.177, 0.6871, -0.2648, 0.7833, -0.2622, 0.7699, 0.2434, 0.6736, 0.2408, 1.174, 0.766, 1.173, 0.6686, 1.21, 0.6686, 1.21, 0.766, 1.421, -0.2631, 1.397, -0.2631, 1.397, -0.4108, 1.421, -0.4101, 1.264, 1.259, 1.287, 1.268, 1.275, 1.306, 1.247, 1.295, 1.397, -0.4108, 1.397, -0.2631, 1.383, -0.2631, 1.383, -0.4108, 1.3, 1.234, 1.287, 1.268, 1.264, 1.259, 1.247, 1.213, 0.1084, 0.5181, 0.106, 0.6155, 0.04919, 0.616, 0.05156, 0.5186, 0.2825, 1.18, 0.2831, 1.204, 0.2488, 1.203, 0.2482, 1.179, 0.4003, 1.353, 0.4368, 1.353, 0.4368, 1.411, 0.4003, 1.411, 0.8666, 1.409, 0.8666, 1.302, 0.8968, 1.303, 0.8968, 1.41, 0.7481, 1.228, 0.8085, 1.23, 0.8085, 1.293, 0.7555, 1.291, 1.421, -0.4101, 1.397, -0.4108, 1.392, -0.4509, 1.418, -0.4501, 0.3704, 1.208, 0.3361, 1.208, 0.3409, 1.169, 0.4035, 1.169, 1.275, 1.306, 1.287, 1.268, 1.34, 1.289, 1.328, 1.327, -0.1874, 1.407, -0.1874, 1.309, -0.148, 1.305, -0.148, 1.413, 1.383, -0.1363, 1.383, -0.1717, 1.423, -0.2054, 1.423, -0.1413, -0.4112, 1.366, -0.4112, 1.391, -0.4509, 1.394, -0.4509, 1.363, 1.313, 1.431, 1.313, 1.333, 1.353, 1.327, 1.353, 1.434, 1.226, 1.443, 1.226, 1.331, 1.266, 1.327, 1.266, 1.449, 0.3704, 1.208, 0.4035, 1.169, 0.4605, 1.169, 0.4274, 1.208, -0.148, 1.418, -0.148, 1.305, -0.09107, 1.307, -0.09107, 1.419, 0.8085, 1.23, 0.7481, 1.228, 0.718, 1.227, 0.6878, 1.226, 0.6878, 1.169, 0.8085, 1.173, 1.423, -0.2054, 1.383, -0.1717, 1.383, -0.2294, 1.423, -0.2631, 0.8666, 1.302, 0.8666, 1.409, 0.8097, 1.407, 0.8097, 1.3, -0.4112, 1.366, -0.4509, 1.363, -0.4509, 1.305, -0.4112, 1.309, 1.358, 0.3176, 1.358, 0.3545, 1.301, 0.3545, 1.301, 0.3176, 1.327, 1.167, 1.313, 1.2, 1.261, 1.179, 1.274, 1.145, 1.261, 1.179, 1.247, 1.213, 1.226, 1.199, 1.235, 1.175, -0.1874, 1.309, -0.1874, 1.407, -0.2238, 1.405, -0.2231, 1.308, -0.4112, 1.366, -0.3747, 1.366, -0.3747, 1.424, -0.4112, 1.391, 1.313, 1.2, 1.3, 1.234, 1.247, 1.213, 1.261, 1.179, 1.34, 1.133, 1.327, 1.167, 1.274, 1.145, 1.287, 1.112, 1.173, 0.6686, 1.137, 0.6686, 1.143, 0.6587, 1.167, 0.6587, 1.138, 0.766, 1.137, 0.6686, 1.173, 0.6686, 1.174, 0.766, 0.1063, 1.346, 0.1063, 1.382, 0.04919, 1.382, 0.04919, 1.346, 0.1063, 1.382, 0.1063, 1.419, 0.04919, 1.419, 0.04919, 1.382, 0.2465, 1.346, 0.3035, 1.346, 0.3035, 1.404, 0.2465, 1.404, 1.102, 1.408, 1.046, 1.408, 1.046, 1.35, 1.102, 1.35, 1.137, 0.6686, 1.1, 0.6686, 1.1, 0.6108, 1.137, 0.6108, 1.358, 0.2806, 1.358, 0.3176, 1.301, 0.3176, 1.301, 0.2806, 0.9986, 1.423, 0.9981, 1.355, 1.024, 1.355, 1.024, 1.423, 0.3282, 1.346, 0.3282, 1.444, 0.3035, 1.43, 0.3035, 1.362, 0.1735, 1.394, 0.1735, 1.357, 0.1988, 1.362, 0.1988, 1.388, 0.3361, 1.451, 0.3361, 1.353, 0.3608, 1.369, 0.3608, 1.437, 0.4003, 1.357, 0.4003, 1.406, 0.3608, 1.407, 0.3608, 1.353, 0.718, 1.227, 0.7481, 1.228, 0.7555, 1.291, 0.729, 1.29, 0.2808, 1.106, 0.282, 1.155, 0.2477, 1.155, 0.2465, 1.106, 1.311, 0.3967, 1.311, 0.4183, 1.301, 0.4195, 1.301, 0.4006, 0.6878, 1.226, 0.718, 1.227, 0.729, 1.29, 0.7026, 1.289, 1.296, 0.6077, 1.296, 0.5674, 1.313, 0.5696, 1.313, 0.6099, 0.5423, 1.413, 0.5423, 1.388, 0.5615, 1.388, 0.5615, 1.413, 1.104, 1.138, 1.104, 1.285, 1.095, 1.276, 1.095, 1.147, 1.296, 0.6081, 1.271, 0.6074, 1.269, 0.5674, 1.296, 0.5682, 0.729, 1.29, 0.7555, 1.291, 0.7555, 1.309, 0.729, 1.308, 0.9494, 1.403, 0.9494, 1.428, 0.9317, 1.427, 0.9317, 1.403, 1.318, 0.3545, 1.318, 0.3947, 1.301, 0.3967, 1.301, 0.3566, 0.5743, 1.364, 0.5983, 1.363, 0.5983, 1.397, 0.5743, 1.398, 0.5365, 1.388, 0.5365, 1.413, 0.5173, 1.413, 0.5173, 1.388, 0.5173, 1.363, 0.5173, 1.398, 0.4981, 1.398, 0.4981, 1.363, 0.4981, 1.363, 0.4981, 1.398, 0.4789, 1.398, 0.4789, 1.363, 1.34, 1.259, 1.34, 1.112, 1.375, 1.112, 1.375, 1.259, 0.2488, 1.203, 0.2831, 1.204, 0.283, 1.218, 0.2487, 1.217, 0.3323, 0.6623, 0.3323, 0.8107, 0.3188, 0.8121, 0.3188, 0.6637, 0.8085, 1.315, 0.8085, 1.352, 0.796, 1.347, 0.796, 1.309, 0.9494, 1.403, 0.9494, 1.355, 0.9586, 1.359, 0.9586, 1.402, 0.3263, 1.169, 0.3263, 1.217, 0.317, 1.217, 0.317, 1.174, 0.3263, 1.217, 0.3263, 1.242, 0.317, 1.238, 0.317, 1.217, 0.9494, 1.428, 0.9494, 1.403, 0.9586, 1.402, 0.9586, 1.424, 0.3334, 0.9086, 0.3334, 1.054, 0.3246, 1.045, 0.3246, 0.9171, -0.09107, 1.305, -0.05363, 1.305, -0.03492, 1.305, -0.03492, 1.42, -0.05363, 1.419, -0.09107, 1.418, 1.311, 0.4183, 1.311, 0.4613, 1.301, 0.4574, 1.301, 0.4195, 1.311, 0.4613, 1.311, 0.5043, 1.301, 0.5032, 1.301, 0.4653, 0.3147, 1.038, 0.3147, 0.9086, 0.3246, 0.9164, 0.3246, 1.031, 1.311, 0.5043, 1.311, 0.5258, 1.301, 0.5222, 1.301, 0.5032, 0.3263, 1.297, 0.3263, 1.169, 0.3361, 1.176, 0.3361, 1.289, 0.3147, 1.063, 0.3147, 1.038, 0.3218, 1.038, 0.3218, 1.063, 1.173, 0.6108, 1.173, 0.6686, 1.167, 0.6587, 1.167, 0.6207, 1.137, 0.6686, 1.137, 0.6108, 1.143, 0.6207, 1.143, 0.6587, 1.137, 0.6108, 1.173, 0.6108, 1.167, 0.6207, 1.143, 0.6207, 0.2228, 1.357, 0.2228, 1.395, 0.2189, 1.389, 0.2189, 1.363, 1.111, 1.138, 1.111, 1.176, 1.104, 1.176, 1.104, 1.138, 1.104, 1.214, 1.104, 1.176, 1.111, 1.176, 1.111, 1.214, 1.104, 1.238, 1.104, 1.214, 1.111, 1.214, 1.111, 1.238, 1.347, 0.3554, 1.363, 0.3554, 1.363, 0.3877, 1.347, 0.3877, 0.2228, 1.395, 0.1988, 1.395, 0.2028, 1.389, 0.2189, 1.389, 0.1988, 1.357, 0.2228, 1.357, 0.2189, 1.363, 0.2028, 1.363, 0.1988, 1.395, 0.1988, 1.357, 0.2028, 1.363, 0.2028, 1.389, 1.363, 0.489, 1.347, 0.489, 1.347, 0.4635, 1.363, 0.4635, 0.6419, 1.363, 0.6671, 1.363, 0.6671, 1.395, 0.6419, 1.395, 0.6419, 1.395, 0.6167, 1.395, 0.6167, 1.363, 0.6419, 1.363, 1.301, 0.5258, 1.317, 0.5258, 1.317, 0.5582, 1.301, 0.5582, 1.364, 0.7753, 1.364, 0.676, 1.393, 0.676, 1.393, 0.7753, 0.1927, -0.3045, 0.1927, -0.4509, 0.2141, -0.4262, 0.2141, -0.2922, 0.3283, -0.1582, 0.3205, 0.1345, 0.3015, 0.1098, 0.3069, -0.1582, 0.3205, 0.1345, 0.1927, 0.1345, 0.2141, 0.1098, 0.3015, 0.1098, 1.272, 0.1638, 1.277, -0.1042, 1.295, -0.08656, 1.292, 0.1638, 1.385, 0.9131, 1.385, 0.7791, 1.413, 0.7801, 1.413, 0.9141, 1.422, 1.048, 1.422, 0.7801, 1.451, 0.7791, 1.451, 1.047, 0.1401, 1.346, 0.1401, 1.434, 0.1113, 1.434, 0.1113, 1.346, 1.19, 1.285, 1.19, 1.41, 1.135, 1.41, 1.136, 1.285, 1.277, -0.1042, 1.364, -0.1042, 1.344, -0.0866, 1.295, -0.08656, 1.21, 1.428, 1.112, 1.428, 1.135, 1.41, 1.19, 1.41, 1.21, 1.294, 1.21, 1.428, 1.19, 1.41, 1.19, 1.285, 1.364, -0.1042, 1.364, 0.1637, 1.344, 0.1638, 1.344, -0.0866, 1.344, -0.0866, 1.344, 0.1638, 1.292, 0.1638, 1.295, -0.08656, 1.394, 0.6838, 1.394, 0.5427, 1.421, 0.5427, 1.421, 0.6838, 1.385, 1.315, 1.385, 1.047, 1.413, 1.048, 1.413, 1.316, 0.274, 0.8138, 0.3027, 0.8099, 0.3047, 0.8291, 0.2832, 0.832, 0.1927, -0.3045, 0.2141, -0.2922, 0.2141, -0.275, 0.1927, -0.2841, 0.1927, 0.1345, 0.1927, -0.1582, 0.2141, -0.1582, 0.2141, 0.1098, 0.6254, 1.161, 0.3361, 1.169, 0.3361, 1.031, 0.6254, 1.031, 1.269, -0.2137, 1.26, 0.07869, 1.111, 0.07869, 1.1, -0.2137, 0.6254, 0.5255, 0.3361, 0.5256, 0.3361, 0.3884, 0.6254, 0.3962, 0.9317, 0.5376, 0.9422, 0.245, 1.091, 0.245, 1.1, 0.5376, 0.922, 0.8895, 0.9004, 0.8932, 0.9075, 0.8731, 0.9238, 0.8703, 1.385, 0.9131, 1.413, 0.9141, 1.397, 0.9308, 1.376, 0.93, 1.091, 0.245, 0.9422, 0.245, 0.9516, 0.2269, 1.061, 0.2269, 0.7833, -0.2622, 0.9279, -0.2583, 0.9145, 0.2473, 0.7699, 0.2434, 0.2808, 1.106, 0.2774, 0.9601, 0.306, 0.9476, 0.3092, 1.085, 0.9258, 0.6142, 0.9239, 0.7518, 0.9022, 0.7627, 0.904, 0.6322, 0.3361, -0.4509, 0.3322, -0.3045, 0.3096, -0.2922, 0.3122, -0.4262, 1.112, 1.428, 1.115, 1.294, 1.136, 1.285, 1.135, 1.41, 1.422, 1.316, 1.422, 1.182, 1.451, 1.181, 1.451, 1.315, 0.3154, 0.8879, 0.3154, 0.834, 0.3323, 0.834, 0.3323, 0.8879, 1.364, 0.676, 1.364, 0.5388, 1.394, 0.5389, 1.394, 0.676, 0.3147, 0.9086, 0.3154, 0.8879, 0.3323, 0.8879, 0.3318, 0.9086, 1.111, 0.07869, 1.26, 0.07869, 1.23, 0.09679, 1.12, 0.09679, 1.451, 1.181, 1.422, 1.182, 1.413, 1.165, 1.435, 1.164, 1.364, 0.03293, 1.364, -0.1042, 1.394, -0.1042, 1.394, 0.03295, 0.3154, 0.834, 0.3147, 0.8121, 0.3318, 0.8121, 0.3323, 0.834, 0.2141, -0.1582, 0.1927, -0.1582, 0.1927, -0.1764, 0.2141, -0.1764, 1.413, 1.165, 1.413, 1.067, 1.435, 1.066, 1.435, 1.164, 1.269, 0.2806, 1.272, 0.182, 1.292, 0.182, 1.291, 0.2741, 0.3322, -0.2841, 0.3283, -0.1764, 0.3069, -0.1764, 0.3096, -0.275, 0.9252, 0.769, 0.9238, 0.8703, 0.9075, 0.8731, 0.9088, 0.777, 0.2857, 0.9397, 0.2832, 0.832, 0.3047, 0.8291, 0.307, 0.9304, 0.1401, 0.5166, 0.2465, 0.5166, 0.2465, 1.022, 0.1401, 1.022, 1.364, 0.182, 1.364, 0.2806, 1.344, 0.2741, 1.344, 0.182, 1.344, 0.182, 1.344, 0.2741, 1.291, 0.2741, 1.292, 0.182, 1.376, 1.029, 1.376, 0.93, 1.397, 0.9308, 1.397, 1.029, 0.1927, -0.1764, 0.1927, -0.2841, 0.2141, -0.275, 0.2141, -0.1764, 0.2465, 1.16, 0.1401, 1.164, 0.1401, 1.022, 0.2465, 1.022, 1.23, 0.09679, 1.227, 0.2044, 1.125, 0.2044, 1.12, 0.09679, 0.2465, 0.5166, 0.1401, 0.5166, 0.1401, 0.3755, 0.2465, 0.3794, 0.9516, 0.2269, 0.9555, 0.1192, 1.058, 0.1192, 1.061, 0.2269, 1.364, 0.5388, 1.364, 0.03293, 1.394, 0.03295, 1.394, 0.5389, 1.256, 0.2249, 1.117, 0.2249, 1.125, 0.2044, 1.227, 0.2044, 1.344, 0.1638, 1.364, 0.1637, 1.364, 0.182, 1.344, 0.182, 1.117, 0.2249, 1.111, 0.07869, 1.12, 0.09679, 1.125, 0.2044, 1.394, 0.03688, 1.394, -0.1042, 1.421, -0.1042, 1.421, 0.03688, 1.292, 0.1638, 1.344, 0.1638, 1.344, 0.182, 1.292, 0.182, 0.9475, 0.0987, 1.087, 0.0987, 1.058, 0.1192, 0.9555, 0.1192, 1.422, 1.048, 1.451, 1.047, 1.435, 1.066, 1.413, 1.067, 1.394, 0.5427, 1.394, 0.03688, 1.421, 0.03688, 1.421, 0.5427, 1.413, 1.048, 1.385, 1.047, 1.376, 1.029, 1.397, 1.029, 0.306, 0.9476, 0.2774, 0.9601, 0.2857, 0.9397, 0.307, 0.9304, 1.272, 0.1638, 1.292, 0.1638, 1.292, 0.182, 1.272, 0.182, 0.9022, 0.7627, 0.9239, 0.7518, 0.9252, 0.769, 0.9088, 0.777, 0.3283, -0.1582, 0.3069, -0.1582, 0.3069, -0.1764, 0.3283, -0.1764, 0.3096, -0.2922, 0.3322, -0.3045, 0.3322, -0.2841, 0.3096, -0.275, 0.9004, 0.8932, 0.9022, 0.7627, 0.9088, 0.777, 0.9075, 0.8731, -0.4245, 0.03245, -0.4303, -0.1868, -0.4332, -0.2964, -0.4361, -0.406, -0.4093, -0.406, -0.3824, -0.406, -0.3555, -0.406, -0.3287, -0.406, -0.3288, 0.03245, -0.3433, -0.4509, -0.3074, -0.4509, -0.3287, -0.406, -0.3555, -0.406, -0.3074, -0.4509, -0.3076, 0.1345, -0.3288, 0.03245, -0.3287, -0.406, -0.4354, 0.1345, -0.4431, -0.1582, -0.4303, -0.1868, -0.4245, 0.03245, -0.447, -0.3045, -0.4509, -0.4509, -0.4361, -0.406, -0.4332, -0.2964, -0.3076, 0.1345, -0.4354, 0.1345, -0.4245, 0.03245, -0.3288, 0.03245, -0.4431, -0.1582, -0.447, -0.3045, -0.4332, -0.2964, -0.4303, -0.1868, -0.415, -0.4509, -0.3792, -0.4509, -0.3824, -0.406, -0.4093, -0.406, 1.042, 1.356, 1.042, 1.4, 1.024, 1.399, 1.024, 1.355, 0.04876, 1.399, 0.013, 1.401, 0.02198, 1.356, 0.04876, 1.354, 1.34, 1.259, 1.375, 1.264, 1.375, 1.309, 1.349, 1.306, 1.371, 1.376, 1.371, 1.403, 1.353, 1.403, 1.353, 1.376, 0.6671, 1.399, 0.6671, 1.363, 0.6855, 1.363, 0.6855, 1.399, 0.2412, 1.358, 0.2412, 1.403, 0.2228, 1.402, 0.2228, 1.357, 0.4605, 1.399, 0.4605, 1.363, 0.4789, 1.363, 0.4789, 1.399, 0.5983, 1.408, 0.5983, 1.363, 0.6167, 1.363, 0.6167, 1.408, 0.2128, 1.181, 0.2244, 1.195, 0.1707, 1.239, 0.1591, 1.225, 0.2453, 1.178, 0.2244, 1.195, 0.2128, 1.181, 0.2336, 1.164, 0.04876, 1.354, 0.02198, 1.356, 0.01847, 1.307, 0.04526, 1.305, 1.313, 1.327, 1.313, 1.354, 1.266, 1.354, 1.266, 1.327, 0.3163, 1.12, 0.3347, 1.12, 0.3361, 1.168, 0.3178, 1.169, 0.3361, 1.297, 0.3361, 1.345, 0.3154, 1.345, 0.3154, 1.297, 1.319, 0.7304, 1.319, 0.7491, 1.249, 0.7491, 1.249, 0.7304, 1.249, 0.7491, 1.319, 0.7491, 1.308, 0.7631, 1.26, 0.7631, 1.266, 1.354, 1.313, 1.354, 1.313, 1.424, 1.266, 1.424, 0.4368, 1.353, 0.4551, 1.354, 0.4551, 1.402, 0.4368, 1.402, 1.249, 0.7304, 1.249, 0.7491, 1.229, 0.7491, 1.229, 0.7304, 0.1547, 1.253, 0.1707, 1.239, 0.2453, 1.332, 0.2292, 1.345, 0.1591, 1.225, 0.1707, 1.239, 0.1547, 1.253, 0.1431, 1.238, 0.9981, 1.355, 0.9981, 1.403, 0.9775, 1.403, 0.9775, 1.355, 0.9775, 1.355, 0.9775, 1.403, 0.9586, 1.403, 0.9586, 1.355, 0.6878, 1.309, 0.7358, 1.309, 0.7358, 1.428, 0.6878, 1.428, 1.249, 0.7304, 1.229, 0.7304, 1.229, 0.6108, 1.249, 0.6108, 0.013, 1.425, -0.03492, 1.425, -0.03492, 1.305, 0.013, 1.305, 1.372, 1.327, 1.372, 1.376, 1.353, 1.376, 1.353, 1.327, 1.229, 0.6108, 1.229, 0.7304, 1.21, 0.7304, 1.21, 0.6108, 0.1547, 1.253, 0.2292, 1.345, 0.2146, 1.357, 0.1401, 1.265, 0.1735, 1.357, 0.1735, 1.406, 0.1654, 1.394, 0.1654, 1.369, 1.11, 1.285, 1.11, 1.333, 1.095, 1.326, 1.095, 1.293, 1.21, 1.333, 1.21, 1.285, 1.225, 1.292, 1.225, 1.326, 0.2128, 1.181, 0.1591, 1.225, 0.1583, 1.207, 0.1957, 1.176, 0.5423, 1.388, 0.5173, 1.388, 0.5173, 1.363, 0.5423, 1.363, 0.1401, 1.357, 0.1735, 1.357, 0.1654, 1.369, 0.1481, 1.369, 0.1401, 1.406, 0.1401, 1.357, 0.1481, 1.369, 0.1481, 1.394, 0.1735, 1.406, 0.1401, 1.406, 0.1481, 1.394, 0.1654, 1.394, 1.347, 0.3877, 1.364, 0.3877, 1.364, 0.413, 1.347, 0.413, 1.347, 0.413, 1.364, 0.413, 1.364, 0.4383, 1.347, 0.4383, 0.5673, 1.363, 0.5673, 1.388, 0.5423, 1.388, 0.5423, 1.363, 1.364, 0.4635, 1.347, 0.4635, 1.347, 0.4383, 1.364, 0.4383, 0.9317, 1.138, 1.046, 1.138, 1.043, 1.302, 0.9326, 1.302, 0.9738, 0.8321, 0.9621, 0.9954, 0.9317, 0.9954, 0.9434, 0.8321, 0.9326, 1.302, 1.043, 1.302, 1.043, 1.355, 0.9327, 1.355, 0.5503, -0.4201, 0.3885, -0.4127, 0.3893, -0.4434, 0.5511, -0.4509, 1.406, 1.316, 1.406, 1.428, 1.376, 1.428, 1.376, 1.316, 0.8609, 1.169, 0.8609, 1.28, 0.8085, 1.28, 0.8085, 1.169, 0.9738, 0.8321, 0.9434, 0.8321, 0.9434, 0.7791, 0.9738, 0.7791, 0.3893, -0.4434, 0.3885, -0.4127, 0.3361, -0.4141, 0.3369, -0.4449, 1.301, 0.485, 1.286, 0.5674, 1.269, 0.5302, 1.28, 0.4692, -0.143, 0.3755, -0.259, 0.2793, -0.1991, 0.2936, -0.1176, 0.3612, -0.259, 0.2793, 0.1442, 0.2793, 0.08441, 0.2936, -0.1991, 0.2936, 0.1442, 0.2793, 0.02838, 0.3755, 0.002948, 0.3612, 0.08441, 0.2936, 1.095, 1.138, 1.095, 1.35, 1.046, 1.289, 1.046, 1.199, 1.301, 0.3631, 1.301, 0.485, 1.28, 0.4692, 1.28, 0.3789, 1.286, 0.2806, 1.301, 0.3631, 1.28, 0.3789, 1.269, 0.3179, 0.3323, 0.3755, 0.3323, 0.6623, 0.3145, 0.6251, 0.3145, 0.4127, -0.4238, 0.5674, -0.4237, 0.4403, 0.02213, 0.4403, 0.02213, 0.5674, 0.02213, 0.6542, 0.02213, 0.7847, 0.02213, 0.9152, 0.02213, 1.176, -0.02111, 1.305, -0.3806, 1.305, -0.4239, 1.176, -0.4238, 0.6542])
me_cube.materials.append(mat_material_001)
me_cube.materials.append(mat_material_002)
me_cube.materials.append(mat_material_003)
me_cube.use_remesh_preserve_volume = False
me_cube.use_remesh_preserve_attributes = False
me_cube.use_mirror_vertex_groups = False
me_cube.update()

# ---- objects
ob_cube_001 = bpy.data.objects.new('Cube.001', me_cube_001)
ob_cube = bpy.data.objects.new('Cube', me_cube)
ob_lamp = bpy.data.objects.new('Lamp', light_lamp)
ob_camera = bpy.data.objects.new('Camera', cam_camera)

# ---- transforms, parenting, visibility, modifiers, constraints
ob_cube_001.location = (0.0, 0.0, 0.0)
ob_cube_001.lineart.crease_threshold = 0.0
ob_cube.location = (0.0, 0.0, 0.0)
ob_cube.lineart.crease_threshold = 0.0
ob_lamp.location = (2.217, -3.103, 2.118)
ob_lamp.rotation_euler = (0.6503, 0.05522, 1.866)
ob_lamp.lock_rotations_4d = False
ob_lamp.empty_display_type = 'ARROWS'
ob_lamp.color = (0.0, 0.0, 0.0, 0.0)
ob_lamp.lineart.crease_threshold = 0.0
ob_camera.location = (7.481, -6.508, 5.344)
ob_camera.rotation_euler = (1.109, 0.0, 0.8149)
ob_camera.lock_rotations_4d = False
ob_camera.empty_display_type = 'ARROWS'
ob_camera.color = (0.0, 0.0, 0.0, 0.0)
ob_camera.display_type = 'WIRE'
ob_camera.lineart.crease_threshold = 0.0

# ---- collection membership
col_collection_1.objects.link(ob_cube_001)
col_collection_1.objects.link(ob_cube)
col_collection_1.objects.link(ob_lamp)
col_collection_1.objects.link(ob_camera)

# ---- scene / render settings (as saved in the file)
scene.camera = ob_camera
scene.frame_start = 1; scene.frame_end = 250; scene.frame_set(65)
scene.render.engine = 'BLENDER_EEVEE_NEXT'
scene.render.resolution_percentage = 50
scene.render.dither_intensity = 0.0
scene.cycles.use_denoising = False
scene.cycles.samples = 128
scene.cycles.sampling_pattern = 'TABULATED_SOBOL'
scene.cycles.light_sampling_threshold = 0.0
scene.cycles.use_adaptive_sampling = False
scene.cycles.use_light_tree = False
scene.cycles.blur_glossy = 0.0
scene.cycles.sample_clamp_indirect = 0.0
scene.view_settings.view_transform = 'Standard'
bpy.context.view_layer.update()
